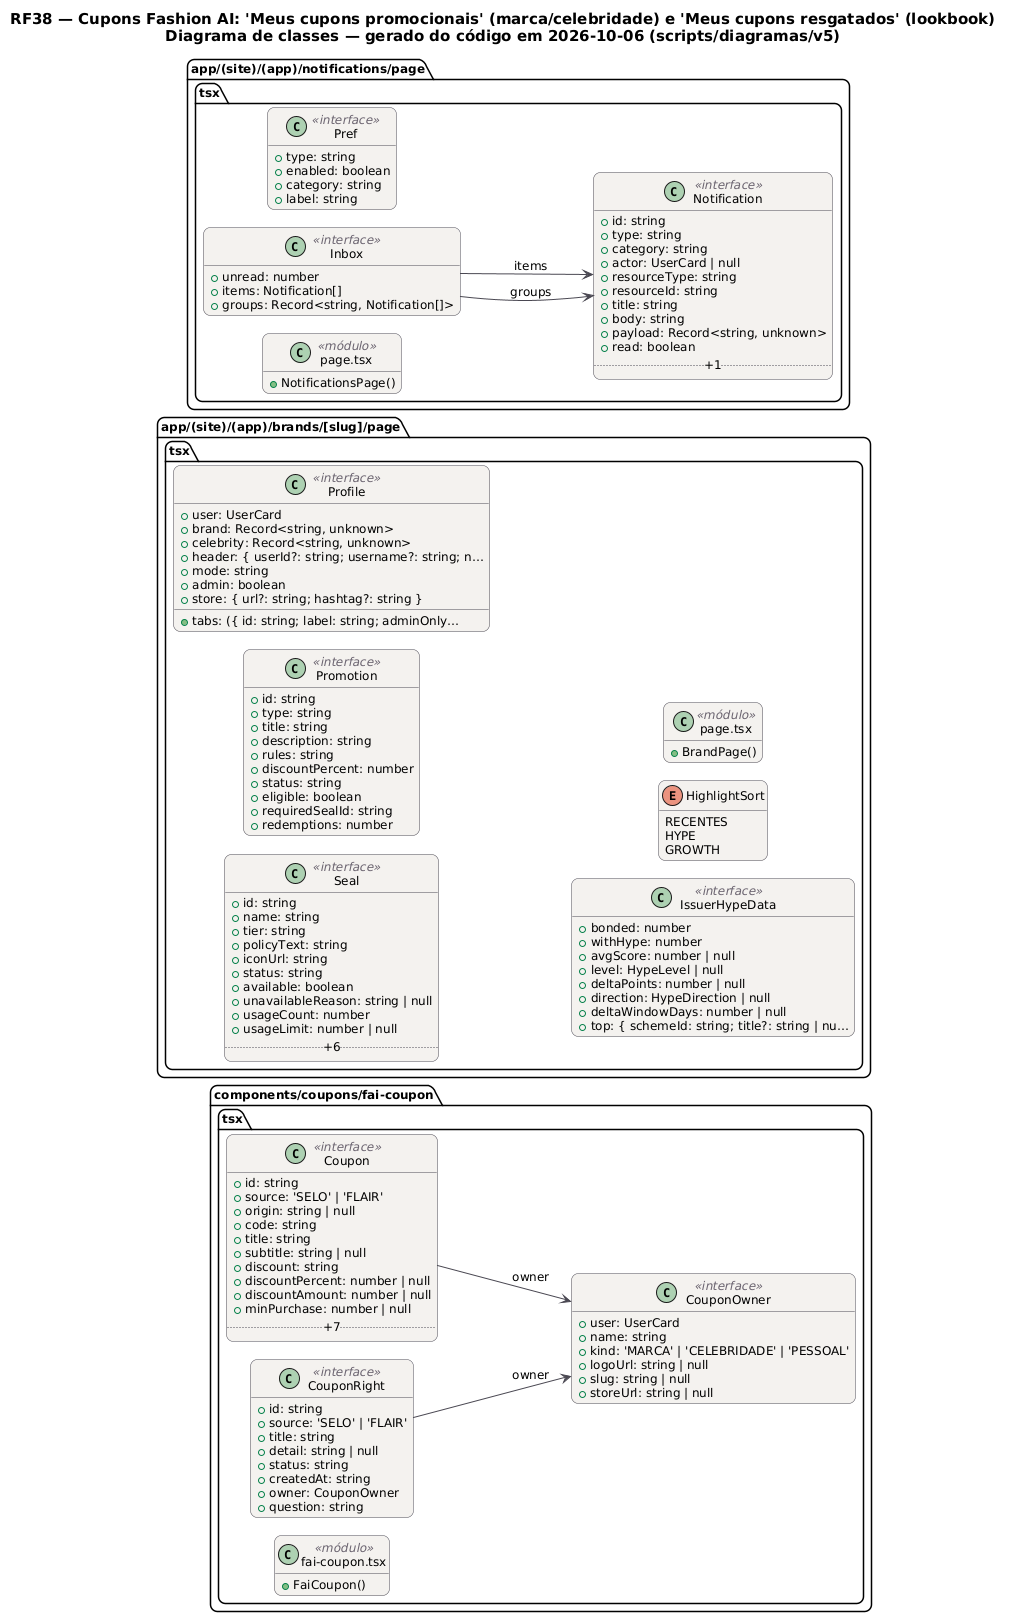

The diagram above was rendered by PlantUML. Its source (embedded in the PNG):
@startuml RF38_Classes
!pragma layout smetana
skinparam backgroundColor #FFFFFF
skinparam shadowing false
skinparam defaultFontName "DejaVu Sans"
skinparam defaultFontSize 12
skinparam titleFontSize 15
skinparam roundcorner 14
skinparam ArrowColor #52606D
skinparam note {
  BackgroundColor #FFFDEB
  BorderColor #D8CE78
  FontColor #554F24
}
skinparam class {
  BackgroundColor #F4F2EF
  BorderColor #4A4852
  ArrowColor #4A4852
  StereotypeFontColor #6B6470
}
hide empty members
left to right direction
title RF38 — Cupons Fashion AI: 'Meus cupons promocionais' (marca/celebridade) e 'Meus cupons resgatados' (lookbook)\nDiagrama de classes — gerado do código em 2026-10-06 (scripts/diagramas/v5)

package "components/coupons/fai-coupon.tsx" {
  class Coupon as "Coupon" <<interface>> {
    +id: string
    +source: 'SELO' | 'FLAIR'
    +origin: string | null
    +code: string
    +title: string
    +subtitle: string | null
    +discount: string
    +discountPercent: number | null
    +discountAmount: number | null
    +minPurchase: number | null
    .. +7 ..
  }
  class CouponRight as "CouponRight" <<interface>> {
    +id: string
    +source: 'SELO' | 'FLAIR'
    +title: string
    +detail: string | null
    +status: string
    +createdAt: string
    +owner: CouponOwner
    +question: string
  }
  class CouponOwner as "CouponOwner" <<interface>> {
    +user: UserCard
    +name: string
    +kind: 'MARCA' | 'CELEBRIDADE' | 'PESSOAL'
    +logoUrl: string | null
    +slug: string | null
    +storeUrl: string | null
  }
  class mod_fai_coupon_tsx as "fai-coupon.tsx" <<módulo>> {
    +FaiCoupon()
  }
}
package "app/(site)/(app)/brands/[slug]/page.tsx" {
  class Seal as "Seal" <<interface>> {
    +id: string
    +name: string
    +tier: string
    +policyText: string
    +iconUrl: string
    +status: string
    +available: boolean
    +unavailableReason: string | null
    +usageCount: number
    +usageLimit: number | null
    .. +6 ..
  }
  class Promotion as "Promotion" <<interface>> {
    +id: string
    +type: string
    +title: string
    +description: string
    +rules: string
    +discountPercent: number
    +status: string
    +eligible: boolean
    +requiredSealId: string
    +redemptions: number
  }
  class Profile as "Profile" <<interface>> {
    +user: UserCard
    +brand: Record<string, unknown>
    +celebrity: Record<string, unknown>
    +header: { userId?: string; username?: string; n…
    +mode: string
    +tabs: ({ id: string; label: string; adminOnly…
    +admin: boolean
    +store: { url?: string; hashtag?: string }
  }
  class IssuerHypeData as "IssuerHypeData" <<interface>> {
    +bonded: number
    +withHype: number
    +avgScore: number | null
    +level: HypeLevel | null
    +deltaPoints: number | null
    +direction: HypeDirection | null
    +deltaWindowDays: number | null
    +top: { schemeId: string; title?: string | nu…
  }
  enum HighlightSort as "HighlightSort" {
    RECENTES
    HYPE
    GROWTH
  }
  class mod_page_tsx as "page.tsx" <<módulo>> {
    +BrandPage()
  }
}
package "app/(site)/(app)/notifications/page.tsx" {
  class Notification as "Notification" <<interface>> {
    +id: string
    +type: string
    +category: string
    +actor: UserCard | null
    +resourceType: string
    +resourceId: string
    +title: string
    +body: string
    +payload: Record<string, unknown>
    +read: boolean
    .. +1 ..
  }
  class Pref as "Pref" <<interface>> {
    +type: string
    +enabled: boolean
    +category: string
    +label: string
  }
  class Inbox as "Inbox" <<interface>> {
    +unread: number
    +items: Notification[]
    +groups: Record<string, Notification[]>
  }
  class mod_page_tsx as "page.tsx" <<módulo>> {
    +NotificationsPage()
  }
}
Coupon --> CouponOwner : owner
CouponRight --> CouponOwner : owner
Inbox --> Notification : groups
Inbox --> Notification : items
@enduml